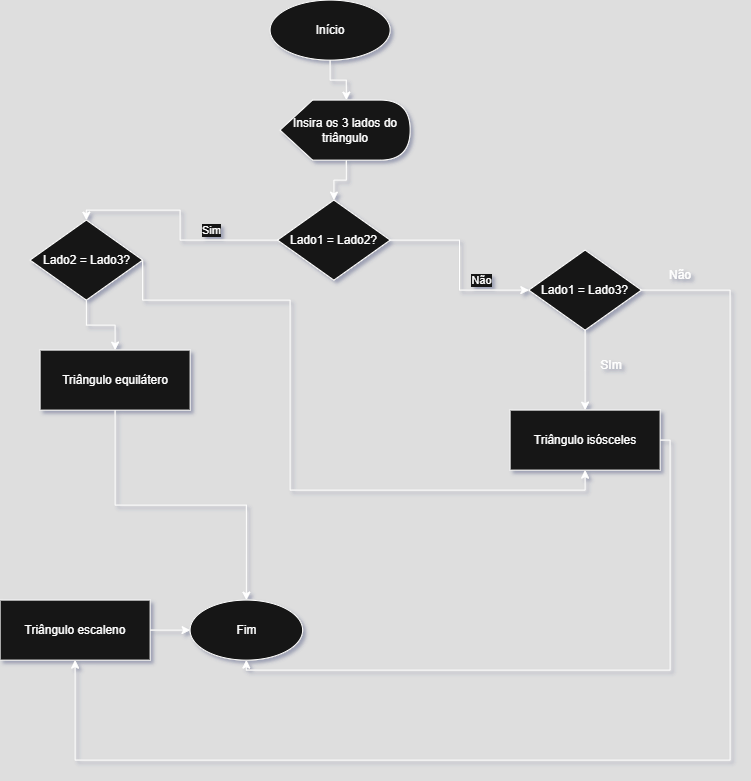

The diagram above was exported from draw.io. Its source (the exported page's mxGraphModel, read from the mxfile embedded in the PNG):
<mxGraphModel dx="1044" dy="1060" grid="0" gridSize="10" guides="1" tooltips="1" connect="1" arrows="1" fold="1" page="0" pageScale="1" pageWidth="1169" pageHeight="827" math="0" shadow="0">
  <root>
    <mxCell id="0" />
    <mxCell id="1" parent="0" />
    <mxCell id="VgNuoCjPFlZ_e9zFLdDm-1" value="Início" style="ellipse;whiteSpace=wrap;html=1;" vertex="1" parent="1">
      <mxGeometry x="409.5999755859375" y="-74.4000244140625" width="120" height="60" as="geometry" />
    </mxCell>
    <mxCell id="VgNuoCjPFlZ_e9zFLdDm-2" value="Lado1 = Lado2?" style="rhombus;whiteSpace=wrap;html=1;" vertex="1" parent="1">
      <mxGeometry x="417.0999755859375" y="125.5999755859375" width="112.5" height="80" as="geometry" />
    </mxCell>
    <mxCell id="VgNuoCjPFlZ_e9zFLdDm-3" value="Triângulo equilátero" style="rectangle;whiteSpace=wrap;html=1;" vertex="1" parent="1">
      <mxGeometry x="179.5999755859375" y="275.5999755859375" width="150" height="60" as="geometry" />
    </mxCell>
    <mxCell id="VgNuoCjPFlZ_e9zFLdDm-4" style="edgeStyle=orthogonalEdgeStyle;rounded=0;orthogonalLoop=1;jettySize=auto;html=1;exitX=1;exitY=0.5;exitDx=0;exitDy=0;entryX=0.5;entryY=1;entryDx=0;entryDy=0;" edge="1" parent="1" source="VgNuoCjPFlZ_e9zFLdDm-5" target="VgNuoCjPFlZ_e9zFLdDm-7">
      <mxGeometry relative="1" as="geometry">
        <mxPoint x="869.5999755859375" y="666.4000244140625" as="targetPoint" />
        <Array as="points">
          <mxPoint x="869.5999755859375" y="215.5999755859375" />
          <mxPoint x="869.5999755859375" y="685.5999755859375" />
          <mxPoint x="214.5999755859375" y="685.5999755859375" />
        </Array>
      </mxGeometry>
    </mxCell>
    <mxCell id="VgNuoCjPFlZ_e9zFLdDm-5" value="Lado1 = Lado3?" style="rhombus;whiteSpace=wrap;html=1;" vertex="1" parent="1">
      <mxGeometry x="668.3499755859375" y="175.5999755859375" width="112.5" height="80" as="geometry" />
    </mxCell>
    <mxCell id="VgNuoCjPFlZ_e9zFLdDm-6" value="Triângulo isósceles" style="rectangle;whiteSpace=wrap;html=1;" vertex="1" parent="1">
      <mxGeometry x="649.5999755859375" y="335.5999755859375" width="150" height="60" as="geometry" />
    </mxCell>
    <mxCell id="VgNuoCjPFlZ_e9zFLdDm-7" value="Triângulo escaleno" style="rectangle;whiteSpace=wrap;html=1;" vertex="1" parent="1">
      <mxGeometry x="139.5999755859375" y="525.5999755859375" width="150" height="60" as="geometry" />
    </mxCell>
    <mxCell id="VgNuoCjPFlZ_e9zFLdDm-8" value="Fim" style="ellipse;whiteSpace=wrap;html=1;" vertex="1" parent="1">
      <mxGeometry x="329.5999755859375" y="525.5999755859375" width="112.5" height="60" as="geometry" />
    </mxCell>
    <mxCell id="VgNuoCjPFlZ_e9zFLdDm-9" style="edgeStyle=orthogonalEdgeStyle;rounded=0;exitX=0.5;exitY=1;entryX=0;entryY=0;entryDx=66.25;entryDy=0;entryPerimeter=0;" edge="1" parent="1" source="VgNuoCjPFlZ_e9zFLdDm-1" target="VgNuoCjPFlZ_e9zFLdDm-24">
      <mxGeometry relative="1" as="geometry">
        <mxPoint x="484.5999755859375" y="25.5999755859375" as="targetPoint" />
      </mxGeometry>
    </mxCell>
    <mxCell id="VgNuoCjPFlZ_e9zFLdDm-10" style="edgeStyle=orthogonalEdgeStyle;rounded=0;exitX=0;exitY=0;exitDx=66.25;exitDy=60;exitPerimeter=0;" edge="1" parent="1" source="VgNuoCjPFlZ_e9zFLdDm-24" target="VgNuoCjPFlZ_e9zFLdDm-2">
      <mxGeometry relative="1" as="geometry">
        <mxPoint x="484.5999755859375" y="85.5999755859375" as="sourcePoint" />
      </mxGeometry>
    </mxCell>
    <mxCell id="VgNuoCjPFlZ_e9zFLdDm-11" style="edgeStyle=orthogonalEdgeStyle;rounded=0;entryX=0.5;entryY=0;entryDx=0;entryDy=0;" edge="1" parent="1" source="VgNuoCjPFlZ_e9zFLdDm-2" target="VgNuoCjPFlZ_e9zFLdDm-21">
      <mxGeometry relative="1" as="geometry">
        <mxPoint x="209.5999755859375" y="175.5999755859375" as="targetPoint" />
        <Array as="points">
          <mxPoint x="319.5999755859375" y="165.5999755859375" />
          <mxPoint x="319.5999755859375" y="135.5999755859375" />
          <mxPoint x="225.5999755859375" y="135.5999755859375" />
        </Array>
      </mxGeometry>
    </mxCell>
    <mxCell id="VgNuoCjPFlZ_e9zFLdDm-12" value="Sim" style="edgeLabel;html=1;align=center;verticalAlign=middle;resizable=0;points=[];" connectable="0" vertex="1" parent="VgNuoCjPFlZ_e9zFLdDm-11">
      <mxGeometry x="-0.3482" y="2" relative="1" as="geometry">
        <mxPoint x="8" y="-12" as="offset" />
      </mxGeometry>
    </mxCell>
    <mxCell id="VgNuoCjPFlZ_e9zFLdDm-13" style="edgeStyle=orthogonalEdgeStyle;rounded=0;" edge="1" parent="1" source="VgNuoCjPFlZ_e9zFLdDm-3" target="VgNuoCjPFlZ_e9zFLdDm-8">
      <mxGeometry relative="1" as="geometry" />
    </mxCell>
    <mxCell id="VgNuoCjPFlZ_e9zFLdDm-14" style="edgeStyle=orthogonalEdgeStyle;rounded=0;" edge="1" parent="1" source="VgNuoCjPFlZ_e9zFLdDm-2" target="VgNuoCjPFlZ_e9zFLdDm-5">
      <mxGeometry relative="1" as="geometry" />
    </mxCell>
    <mxCell id="VgNuoCjPFlZ_e9zFLdDm-15" value="Não" style="edgeLabel;html=1;align=center;verticalAlign=middle;resizable=0;points=[];" connectable="0" vertex="1" parent="VgNuoCjPFlZ_e9zFLdDm-14">
      <mxGeometry x="-0.119" y="6" relative="1" as="geometry">
        <mxPoint x="15" y="26" as="offset" />
      </mxGeometry>
    </mxCell>
    <mxCell id="VgNuoCjPFlZ_e9zFLdDm-16" style="edgeStyle=orthogonalEdgeStyle;rounded=0;" edge="1" parent="1" source="VgNuoCjPFlZ_e9zFLdDm-5" target="VgNuoCjPFlZ_e9zFLdDm-6">
      <mxGeometry relative="1" as="geometry" />
    </mxCell>
    <mxCell id="VgNuoCjPFlZ_e9zFLdDm-17" style="edgeStyle=orthogonalEdgeStyle;rounded=0;exitX=1;exitY=0.5;exitDx=0;exitDy=0;entryX=0.5;entryY=1;entryDx=0;entryDy=0;" edge="1" parent="1" source="VgNuoCjPFlZ_e9zFLdDm-6" target="VgNuoCjPFlZ_e9zFLdDm-8">
      <mxGeometry relative="1" as="geometry">
        <mxPoint x="973.3499755859375" y="410.5999755859375" as="sourcePoint" />
        <mxPoint x="709.5999755859375" y="570.5999755859375" as="targetPoint" />
      </mxGeometry>
    </mxCell>
    <mxCell id="VgNuoCjPFlZ_e9zFLdDm-18" style="edgeStyle=orthogonalEdgeStyle;rounded=0;" edge="1" parent="1" source="VgNuoCjPFlZ_e9zFLdDm-7" target="VgNuoCjPFlZ_e9zFLdDm-8">
      <mxGeometry relative="1" as="geometry" />
    </mxCell>
    <mxCell id="VgNuoCjPFlZ_e9zFLdDm-19" style="edgeStyle=orthogonalEdgeStyle;rounded=0;orthogonalLoop=1;jettySize=auto;html=1;" edge="1" parent="1" source="VgNuoCjPFlZ_e9zFLdDm-21" target="VgNuoCjPFlZ_e9zFLdDm-3">
      <mxGeometry relative="1" as="geometry" />
    </mxCell>
    <mxCell id="VgNuoCjPFlZ_e9zFLdDm-20" style="edgeStyle=orthogonalEdgeStyle;rounded=0;orthogonalLoop=1;jettySize=auto;html=1;entryX=0.5;entryY=1;entryDx=0;entryDy=0;exitX=1;exitY=0.5;exitDx=0;exitDy=0;" edge="1" parent="1" source="VgNuoCjPFlZ_e9zFLdDm-21" target="VgNuoCjPFlZ_e9zFLdDm-6">
      <mxGeometry relative="1" as="geometry">
        <Array as="points">
          <mxPoint x="282.5999755859375" y="225.5999755859375" />
          <mxPoint x="429.5999755859375" y="225.5999755859375" />
          <mxPoint x="429.5999755859375" y="415.5999755859375" />
          <mxPoint x="724.5999755859375" y="415.5999755859375" />
        </Array>
      </mxGeometry>
    </mxCell>
    <mxCell id="VgNuoCjPFlZ_e9zFLdDm-21" value="Lado2 = Lado3?" style="rhombus;whiteSpace=wrap;html=1;" vertex="1" parent="1">
      <mxGeometry x="169.5999755859375" y="145.5999755859375" width="112.5" height="80" as="geometry" />
    </mxCell>
    <mxCell id="VgNuoCjPFlZ_e9zFLdDm-22" value="SIm" style="text;strokeColor=none;align=center;fillColor=none;html=1;verticalAlign=middle;whiteSpace=wrap;rounded=0;" vertex="1" parent="1">
      <mxGeometry x="720.8499755859375" y="275.5999755859375" width="60" height="30" as="geometry" />
    </mxCell>
    <mxCell id="VgNuoCjPFlZ_e9zFLdDm-23" value="Não" style="text;strokeColor=none;align=center;fillColor=none;html=1;verticalAlign=middle;whiteSpace=wrap;rounded=0;" vertex="1" parent="1">
      <mxGeometry x="789.5999755859375" y="185.5999755859375" width="60" height="30" as="geometry" />
    </mxCell>
    <mxCell id="VgNuoCjPFlZ_e9zFLdDm-24" value="Insira os 3 lados do triângulo" style="shape=display;whiteSpace=wrap;html=1;" vertex="1" parent="1">
      <mxGeometry x="419.5999755859375" y="25.5999755859375" width="130" height="60" as="geometry" />
    </mxCell>
  </root>
</mxGraphModel>